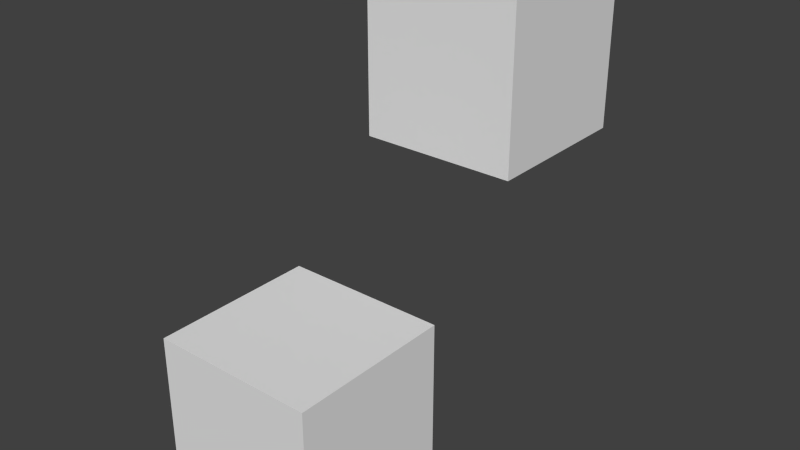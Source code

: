 # Source: cubes.blend  (saved by Blender 2.64.0; exported with 4.5.12 LTS)
import bpy
from mathutils import Matrix  # noqa: F401  (used for matrix-valued properties, if any)

bpy.ops.wm.read_factory_settings(use_empty=True)
scene = bpy.context.scene
scene.name = 'Scene'

# ---- collections
col_collection_1 = bpy.data.collections.new('Collection 1'); scene.collection.children.link(col_collection_1)

# ---- materials (node trees are filled in below, after node groups)
mat_material = bpy.data.materials.new('Material')
mat_material.alpha_threshold = 0.0
mat_material.use_transparent_shadow = False
mat_material.roughness = 0.5
mat_material.line_color = (0.0, 0.0, 0.0, 1.0)

# ---- material node trees

# ---- world
world_world = bpy.data.worlds.new('World'); scene.world = world_world
world_world.color = (0.05088, 0.05088, 0.05088)
world_world.use_sun_shadow = False
world_world.sun_shadow_jitter_overblur = 0.0
world_world.cycles.sampling_method = 'MANUAL'
world_world.cycles.sample_map_resolution = 256

# ---- meshes
me_cube = bpy.data.meshes.new('Cube')
me_cube.from_pydata([(1.0, 1.0, -1.0), (1.0, -1.0, -1.0), (-1.0, -1.0, -1.0), (-1.0, 1.0, -1.0), (1.0, 1.0, 1.0), (1.0, -1.0, 1.0), (-1.0, -1.0, 1.0), (-1.0, 1.0, 1.0)], [], [(0, 1, 2, 3), (4, 7, 6, 5), (0, 4, 5, 1), (1, 5, 6, 2), (2, 6, 7, 3), (4, 0, 3, 7)])
me_cube.materials.append(mat_material)
me_cube.use_remesh_preserve_volume = False
me_cube.use_remesh_preserve_attributes = False
me_cube.use_mirror_vertex_groups = False
me_cube.update()
me_cube_001 = bpy.data.meshes.new('Cube.001')
me_cube_001.from_pydata([(1.0, 1.0, -1.0), (1.0, -1.0, -1.0), (-1.0, -1.0, -1.0), (-1.0, 1.0, -1.0), (1.0, 1.0, 1.0), (1.0, -1.0, 1.0), (-1.0, -1.0, 1.0), (-1.0, 1.0, 1.0)], [], [(0, 1, 2, 3), (4, 7, 6, 5), (0, 4, 5, 1), (1, 5, 6, 2), (2, 6, 7, 3), (4, 0, 3, 7)])
me_cube_001.materials.append(mat_material)
me_cube_001.use_remesh_preserve_volume = False
me_cube_001.use_remesh_preserve_attributes = False
me_cube_001.use_mirror_vertex_groups = False
me_cube_001.update()

# ---- objects
ob_cube = bpy.data.objects.new('Cube', me_cube)
ob_cube_001 = bpy.data.objects.new('Cube.001', me_cube_001)

# ---- transforms, parenting, visibility, modifiers, constraints
ob_cube.location = (0.0, -0.9334, 0.1174)
ob_cube.lock_rotations_4d = False
ob_cube.empty_display_type = 'ARROWS'
ob_cube.lineart.crease_threshold = 0.0
ob_cube_001.parent = ob_cube
ob_cube_001.matrix_parent_inverse = Matrix(((1.0, 0.0, 0.0, 0.0), (0.0, 1.0, 0.0, 0.7819), (0.0, 0.0, 1.0, 0.0), (0.0, 0.0, 0.0, 1.0)))
ob_cube_001.location = (0.0, 2.479, 3.226)
ob_cube_001.lock_rotations_4d = False
ob_cube_001.empty_display_type = 'ARROWS'
ob_cube_001.lineart.crease_threshold = 0.0

# ---- collection membership
col_collection_1.objects.link(ob_cube)
col_collection_1.objects.link(ob_cube_001)

# ---- scene / render settings (as saved in the file)
scene.frame_start = 1; scene.frame_end = 250; scene.frame_set(1)
scene.render.engine = 'BLENDER_EEVEE_NEXT'
scene.render.image_settings.color_mode = 'RGB'
scene.render.image_settings.compression = 90
scene.render.resolution_percentage = 50
scene.render.dither_intensity = 0.0
scene.render.bake_margin = 2
scene.render.bake_bias = 0.0
scene.cycles.use_denoising = False
scene.cycles.samples = 10
scene.cycles.sampling_pattern = 'TABULATED_SOBOL'
scene.cycles.light_sampling_threshold = 0.0
scene.cycles.use_adaptive_sampling = False
scene.cycles.use_light_tree = False
scene.cycles.blur_glossy = 0.0
scene.cycles.volume_bounces = 1
scene.cycles.pixel_filter_type = 'GAUSSIAN'
scene.cycles.sample_clamp_indirect = 0.0
scene.view_settings.view_transform = 'Standard'
bpy.context.view_layer.update()

# ---- added for rendering (the .blend has no active camera and no usable light): camera, sun
cam_auto = bpy.data.cameras.new('AutoCamera')
cam_auto.lens = 50.0
cam_auto.sensor_width = 36.0
cam_auto.clip_end = 1000.0
ob_auto_camera = bpy.data.objects.new('AutoCamera', cam_auto)
scene.collection.objects.link(ob_auto_camera)
ob_auto_camera.location = (7.10614, -7.83045, 7.41549)
ob_auto_camera.rotation_euler = (1.09748, -7.21219e-08, 0.694738)
scene.camera = ob_auto_camera
light_auto_sun = bpy.data.lights.new('AutoSun', 'SUN')
light_auto_sun.energy = 3.0
light_auto_sun.angle = 0.0523599
ob_auto_sun = bpy.data.objects.new('AutoSun', light_auto_sun)
scene.collection.objects.link(ob_auto_sun)
ob_auto_sun.rotation_euler = (0.872665, 0.174533, 0.523599)
bpy.context.view_layer.update()

